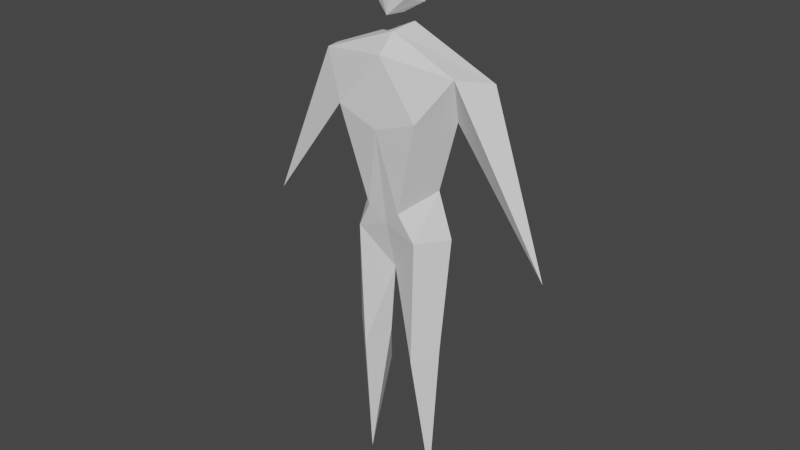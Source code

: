 # Source: DreamsHuman.blend  (saved by Blender 2.81.16; exported with 4.5.12 LTS)
import bpy
from mathutils import Matrix  # noqa: F401  (used for matrix-valued properties, if any)

bpy.ops.wm.read_factory_settings(use_empty=True)
scene = bpy.context.scene
scene.name = 'Scene'

# ---- collections
col_collection = bpy.data.collections.new('Collection'); scene.collection.children.link(col_collection)

# ---- world
world_world = bpy.data.worlds.new('World'); scene.world = world_world
world_world.use_nodes = True; world_world.node_tree.nodes.clear()
_N = world_world.node_tree.nodes; _L = world_world.node_tree.links
n0 = _N.new('ShaderNodeOutputWorld'); n0.name = 'World Output'; n0.location = (300, 300)
n1 = _N.new('ShaderNodeBackground'); n1.name = 'Background'; n1.location = (10, 300)
n1.inputs[0].default_value = (0.05088, 0.05088, 0.05088, 1.0)
_L.new(n1.outputs[0], n0.inputs[0])
n0.is_active_output = True
world_world.color = (0.05088, 0.05088, 0.05088)
world_world.use_sun_shadow = False
world_world.sun_shadow_jitter_overblur = 0.0

# ---- meshes
me_cube_001 = bpy.data.meshes.new('Cube.001')
me_cube_001.from_pydata([(-4.404, -0.1874, 13.81), (-2.897, -1.923, 24.1), (-2.569, 1.762, 9.135), (-1.84, 2.495, 24.25), (-2.573, -1.824, 12.48), (-4.689, 0.7789, 24.1), (-0.9744, -0.1555, 13.81), (0.0, -1.875, 25.12), (0.0, -0.7363, 20.61), (-1.917, 1.788, 20.56), (0.0, 2.3, 24.45), (0.0, 1.962, 21.71), (-2.267, 1.037, 15.11), (-1.515, -2.268, 26.56), (-1.401, 2.178, 28.6), (-3.397, 0.7064, 28.16), (-3.778, -3.045, 35.03), (-1.685, 2.126, 35.09), (-5.63, 0.01265, 34.86), (0.0, -3.184, 33.77), (0.0, 1.933, 34.82), (-3.44, -0.09971, -0.3985), (-6.306, -1.509, 38.8), (-5.205, 2.867, 38.23), (-13.99, 0.1127, 23.58), (0.0, -2.626, 39.67), (0.0, 2.772, 39.72), (-8.052, 1.379, 38.09), (0.0, -0.9398, 41.17), (0.0, 1.63, 41.37), (-1.574, 2.532, 44.52), (0.0, 2.756, 43.08), (-2.179, 2.189, 47.94), (0.0, 2.65, 48.32), (-1.489, -1.38, 44.01), (0.0, -1.735, 42.57), (-2.054, -1.321, 48.0), (0.0, -1.321, 48.46), (0.0, 0.3214, 42.37), (-2.1, 0.2317, 43.58), (-2.15, 0.5612, 48.46), (0.0, 0.5612, 48.96), (-2.248, -1.52, 47.02), (0.0, -2.134, 46.61), (0.0, -1.924, 44.5), (-0.5339, -1.918, 44.75), (0.0, -2.157, 44.9), (-0.6792, -1.673, 46.12)], [], [(5, 3, 9), (8, 7, 1), (10, 14, 20), (0, 1, 5), (6, 9, 8), (3, 11, 9), (7, 13, 1), (9, 12, 0), (0, 5, 9), (1, 4, 8), (4, 6, 8), (0, 4, 1), (6, 12, 9), (3, 10, 11), (8, 9, 11), (0, 12, 2), (12, 6, 2), (15, 16, 18), (1, 15, 5), (3, 15, 14), (18, 23, 17), (18, 22, 24), (15, 17, 14), (13, 19, 16), (21, 0, 2), (21, 4, 0), (22, 28, 27), (23, 24, 27), (16, 25, 22), (17, 26, 20), (10, 3, 14), (27, 28, 29), (23, 29, 26), (24, 22, 27), (15, 13, 16), (14, 17, 20), (1, 13, 15), (3, 5, 15), (18, 24, 23), (18, 16, 22), (15, 18, 17), (21, 2, 6), (21, 6, 4), (22, 25, 28), (16, 19, 25), (17, 23, 26), (23, 27, 29), (13, 7, 19), (30, 33, 31), (45, 47, 42), (39, 35, 34), (39, 34, 42), (40, 37, 41), (33, 40, 41), (32, 39, 40), (31, 39, 30), (30, 32, 33), (43, 36, 42), (43, 45, 46), (46, 45, 44), (42, 34, 45), (34, 35, 45), (35, 44, 45), (39, 38, 35), (36, 40, 42), (40, 39, 42), (40, 36, 37), (33, 32, 40), (32, 30, 39), (31, 38, 39), (43, 37, 36), (42, 47, 43), (43, 47, 45)])
_uv = me_cube_001.uv_layers.new(name='UVMap')
_uv.uv.foreach_set('vector', [0.625, 0.0, 0.625, 0.25, 0.625, 0.25, 0.625, 0.5, 0.625, 0.5, 0.625, 0.75, 0.625, 0.25, 0.625, 0.25, 0.625, 0.25, 0.625, 1.0, 0.625, 0.75, 0.625, 1.0, 0.625, 0.5, 0.625, 0.25, 0.625, 0.5, 0.625, 0.25, 0.625, 0.25, 0.625, 0.25, 0.625, 0.5, 0.625, 0.75, 0.625, 0.75, 0.625, 0.25, 0.625, 0.25, 0.625, 0.0, 0.625, 0.0, 0.625, 0.0, 0.625, 0.25, 0.625, 0.75, 0.625, 0.75, 0.625, 0.5, 0.625, 0.75, 0.625, 0.5, 0.625, 0.5, 0.625, 1.0, 0.625, 0.75, 0.625, 0.75, 0.625, 0.5, 0.625, 0.25, 0.625, 0.25, 0.625, 0.25, 0.625, 0.25, 0.625, 0.25, 0.625, 0.5, 0.625, 0.25, 0.625, 0.25, 0.625, 0.0, 0.625, 0.25, 0.625, 0.25, 0.625, 0.25, 0.625, 0.5, 0.625, 0.25, 0.625, 1.0, 0.625, 0.75, 0.625, 1.0, 0.625, 0.75, 0.625, 1.0, 0.625, 1.0, 0.625, 0.25, 0.625, 0.0, 0.625, 0.25, 0.625, 0.0, 0.625, 0.25, 0.625, 0.25, 0.625, 1.0, 0.625, 0.75, 0.625, 1.0, 0.625, 0.0, 0.625, 0.25, 0.625, 0.25, 0.625, 0.75, 0.625, 0.5, 0.625, 0.75, 0.4412, 0.06618, 0.625, 0.0, 0.625, 0.25, 0.4251, 0.8001, 0.625, 0.75, 0.625, 1.0, 0.625, 0.75, 0.625, 0.5, 0.625, 0.75, 0.625, 0.25, 0.625, 0.0, 0.625, 0.25, 0.625, 0.75, 0.625, 0.5, 0.625, 0.75, 0.625, 0.25, 0.625, 0.25, 0.625, 0.25, 0.625, 0.25, 0.625, 0.25, 0.625, 0.25, 0.875, 0.5, 0.625, 0.5, 0.875, 0.5, 0.625, 0.25, 0.625, 0.25, 0.625, 0.25, 0.625, 1.0, 0.625, 0.75, 0.625, 1.0, 0.625, 1.0, 0.625, 0.75, 0.625, 0.75, 0.625, 0.25, 0.625, 0.25, 0.625, 0.25, 0.625, 0.75, 0.625, 0.75, 0.625, 1.0, 0.625, 0.25, 0.625, 0.0, 0.625, 0.0, 0.625, 0.0, 0.625, 0.0, 0.625, 0.25, 0.625, 1.0, 0.625, 0.75, 0.625, 0.75, 0.625, 0.0, 0.625, 0.0, 0.625, 0.25, 0.4412, 0.25, 0.625, 0.25, 0.625, 0.5, 0.4251, 0.5, 0.625, 0.5, 0.625, 0.75, 0.625, 0.75, 0.625, 0.5, 0.625, 0.5, 0.625, 0.75, 0.625, 0.5, 0.625, 0.5, 0.625, 0.25, 0.625, 0.25, 0.625, 0.25, 0.625, 0.25, 0.625, 0.25, 0.625, 0.25, 0.625, 0.75, 0.625, 0.5, 0.625, 0.5, 0.0, 0.0, 1.0, 1.0, 1.0, 0.0, 0.7893, 0.3274, 0.7056, 0.5533, 0.0, 0.6877, 0.0, 0.0, 1.0, 0.0, 0.0, 0.0, 0.0, 0.0, 0.0, 0.0, 0.0, 0.6877, 0.0, 1.0, 1.0, 1.0, 1.0, 1.0, 1.0, 1.0, 0.0, 1.0, 1.0, 1.0, 0.0, 1.0, 0.0, 0.0, 0.0, 1.0, 1.0, 0.0, 0.0, 0.0, 0.0, 0.0, 0.0, 0.0, 0.0, 1.0, 1.0, 1.0, 1.0, 0.6225, 0.0, 1.0, 0.0, 0.6877, 1.0, 0.6225, 0.7893, 0.3274, 1.0, 0.3583, 1.0, 0.3583, 0.7893, 0.3274, 1.0, 0.3162, 0.0, 0.6877, 0.0, 0.0, 0.7893, 0.3274, 0.0, 0.0, 1.0, 0.0, 0.7893, 0.3274, 1.0, 0.0, 1.0, 0.3162, 0.7893, 0.3274, 0.0, 0.0, 1.0, 0.0, 1.0, 0.0, 0.0, 1.0, 0.0, 1.0, 0.0, 0.6877, 0.0, 1.0, 0.0, 0.0, 0.0, 0.6877, 0.0, 1.0, 0.0, 1.0, 1.0, 1.0, 1.0, 1.0, 0.0, 1.0, 0.0, 1.0, 0.0, 1.0, 0.0, 0.0, 0.0, 0.0, 1.0, 0.0, 1.0, 0.0, 0.0, 0.0, 1.0, 0.6225, 1.0, 1.0, 0.0, 1.0, 0.0, 0.6877, 0.7056, 0.5533, 1.0, 0.6225, 1.0, 0.6225, 0.7056, 0.5533, 0.7893, 0.3274])
me_cube_001.use_remesh_fix_poles = True
me_cube_001.use_remesh_preserve_attributes = False
me_cube_001.use_mirror_vertex_groups = False
me_cube_001.update()

# ---- objects
ob_human = bpy.data.objects.new('Human', me_cube_001)

# ---- transforms, parenting, visibility, modifiers, constraints
ob_human.location = (0.0, 0.0, 0.0)
ob_human.lineart.crease_threshold = 0.0
_m = ob_human.modifiers.new('Mirror', 'MIRROR')
_m.use_clip = True

# ---- collection membership
col_collection.objects.link(ob_human)

# ---- scene / render settings (as saved in the file)
scene.frame_start = 1; scene.frame_end = 250; scene.frame_set(1)
scene.render.engine = 'BLENDER_EEVEE_NEXT'
scene.cycles.use_denoising = False
scene.cycles.samples = 128
scene.cycles.sampling_pattern = 'TABULATED_SOBOL'
scene.cycles.use_adaptive_sampling = False
scene.cycles.use_light_tree = False
scene.view_settings.view_transform = 'Filmic'
bpy.context.view_layer.update()

# ---- added for rendering (the .blend has no active camera and no usable light): camera, sun
cam_auto = bpy.data.cameras.new('AutoCamera')
cam_auto.lens = 50.0
cam_auto.sensor_width = 36.0
cam_auto.clip_end = 1000.0
ob_auto_camera = bpy.data.objects.new('AutoCamera', cam_auto)
scene.collection.objects.link(ob_auto_camera)
ob_auto_camera.location = (52.7918, -63.5085, 66.5164)
ob_auto_camera.rotation_euler = (1.09748, -7.21219e-08, 0.694738)
scene.camera = ob_auto_camera
light_auto_sun = bpy.data.lights.new('AutoSun', 'SUN')
light_auto_sun.energy = 3.0
light_auto_sun.angle = 0.0523599
ob_auto_sun = bpy.data.objects.new('AutoSun', light_auto_sun)
scene.collection.objects.link(ob_auto_sun)
ob_auto_sun.rotation_euler = (0.872665, 0.174533, 0.523599)
bpy.context.view_layer.update()
